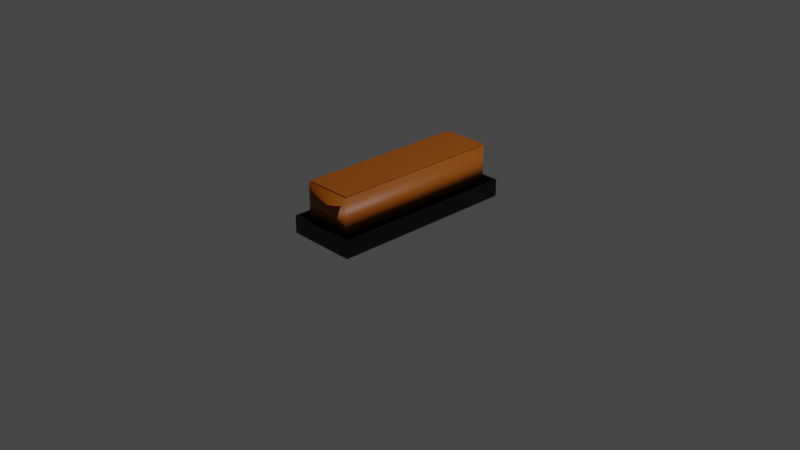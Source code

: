 # Source: BROWNIES._KUKUS.blend  (saved by Blender 2.92.15; exported with 4.5.12 LTS)
import bpy
from mathutils import Matrix  # noqa: F401  (used for matrix-valued properties, if any)

bpy.ops.wm.read_factory_settings(use_empty=True)
scene = bpy.context.scene
scene.name = 'Scene'

# ---- collections
col_collection = bpy.data.collections.new('Collection'); scene.collection.children.link(col_collection)

# ---- materials (node trees are filled in below, after node groups)
mat_material = bpy.data.materials.new('Material')
mat_material.alpha_threshold = 0.0
mat_material.use_transparent_shadow = False
mat_material.line_color = (0.0, 0.0, 0.0, 1.0)
mat_material_002 = bpy.data.materials.new('Material.002')
mat_material_002.use_transparent_shadow = False

# ---- material node trees
mat_material.use_nodes = True; mat_material.node_tree.nodes.clear()
_N = mat_material.node_tree.nodes; _L = mat_material.node_tree.links
n0 = _N.new('ShaderNodeOutputMaterial'); n0.name = 'Material Output'; n0.location = (300, 300)
n1 = _N.new('ShaderNodeBsdfPrincipled'); n1.name = 'Principled BSDF'; n1.location = (10, 300)
n1.distribution = 'GGX'
n1.subsurface_method = 'BURLEY'
n1.inputs[0].default_value = (0.0, 0.0, 0.0, 1.0)
n1.inputs[2].default_value = 0.4
n1.inputs[3].default_value = 1.45
n1.inputs[27].default_value = (0.0, 0.0, 0.0, 1.0)
n1.inputs[28].default_value = 1.0
_L.new(n1.outputs[0], n0.inputs[0])
n0.is_active_output = True
mat_material_002.use_nodes = True; mat_material_002.node_tree.nodes.clear()
_N = mat_material_002.node_tree.nodes; _L = mat_material_002.node_tree.links
n0 = _N.new('ShaderNodeBsdfPrincipled'); n0.name = 'Principled BSDF'; n0.location = (10, 300)
n0.distribution = 'GGX'
n0.subsurface_method = 'BURLEY'
n0.inputs[0].default_value = (0.3325, 0.08261, 0.0, 1.0)
n0.inputs[3].default_value = 1.45
n0.inputs[27].default_value = (0.0, 0.0, 0.0, 1.0)
n0.inputs[28].default_value = 1.0
n1 = _N.new('ShaderNodeOutputMaterial'); n1.name = 'Material Output'; n1.location = (300, 300)
_L.new(n0.outputs[0], n1.inputs[0])
n1.is_active_output = True

# ---- world
world_world = bpy.data.worlds.new('World'); scene.world = world_world
world_world.use_nodes = True; world_world.node_tree.nodes.clear()
_N = world_world.node_tree.nodes; _L = world_world.node_tree.links
n0 = _N.new('ShaderNodeOutputWorld'); n0.name = 'World Output'; n0.location = (300, 300)
n1 = _N.new('ShaderNodeBackground'); n1.name = 'Background'; n1.location = (10, 300)
n1.inputs[0].default_value = (0.05088, 0.05088, 0.05088, 1.0)
_L.new(n1.outputs[0], n0.inputs[0])
n0.is_active_output = True
world_world.color = (0.05088, 0.05088, 0.05088)
world_world.use_sun_shadow = False
world_world.sun_shadow_jitter_overblur = 0.0

# ---- cameras
cam_camera = bpy.data.cameras.new('Camera')
cam_camera.clip_end = 100.0
cam_camera.ortho_scale = 7.314

# ---- lights
light_light = bpy.data.lights.new('Light', 'POINT')
light_light.transmission_factor = 0.0
light_light.energy = 1000.0
light_light.shadow_soft_size = 0.1
light_light.shadow_maximum_resolution = 0.006
light_light.use_absolute_resolution = True

# ---- meshes
me_cube = bpy.data.meshes.new('Cube')
me_cube.from_pydata([(1.0, 1.0, 1.0), (1.0, 1.0, -1.0), (1.0, -1.0, 1.0), (1.0, -1.0, -1.0), (-1.0, 1.0, 1.0), (-1.0, 1.0, -1.0), (-1.0, -1.0, 1.0), (-1.0, -1.0, -1.0)], [], [(3, 2, 6, 7), (7, 6, 4, 5), (5, 1, 3, 7), (1, 0, 2, 3), (5, 4, 0, 1)])
_uv = me_cube.uv_layers.new(name='UVMap')
_uv.uv.foreach_set('vector', [0.375, 0.75, 0.625, 0.75, 0.625, 1.0, 0.375, 1.0, 0.375, 0.0, 0.625, 0.0, 0.625, 0.25, 0.375, 0.25, 0.125, 0.5, 0.375, 0.5, 0.375, 0.75, 0.125, 0.75, 0.375, 0.5, 0.625, 0.5, 0.625, 0.75, 0.375, 0.75, 0.375, 0.25, 0.625, 0.25, 0.625, 0.5, 0.375, 0.5])
me_cube.materials.append(mat_material)
me_cube.use_remesh_preserve_volume = False
me_cube.use_remesh_preserve_attributes = False
me_cube.use_mirror_vertex_groups = False
me_cube.update()
me_plane_005 = bpy.data.meshes.new('Plane.005')
me_plane_005.from_pydata([(-1.0, -1.0, 0.0), (1.0, -1.0, 0.0), (-1.0, 1.0, 0.0), (1.0, 1.0, 0.0)], [], [(0, 1, 3, 2)])
_uv = me_plane_005.uv_layers.new(name='UVMap')
_uv.uv.foreach_set('vector', [0.0, 0.0, 1.0, 0.0, 1.0, 1.0, 0.0, 1.0])
me_plane_005.use_remesh_fix_poles = True
me_plane_005.use_remesh_preserve_attributes = False
me_plane_005.use_mirror_vertex_groups = False
me_plane_005.update()
me_cube_010 = bpy.data.meshes.new('Cube.010')
me_cube_010.from_pydata([(-1.0, -1.0, -3.336), (-1.0, -1.0, 1.0), (-1.0, 1.0, -3.336), (-1.0, 1.0, 1.0), (1.0, -1.0, -3.336), (1.0, -1.0, 1.0), (1.0, 1.0, -3.336), (1.0, 1.0, 1.0)], [], [(0, 1, 3, 2), (2, 3, 7, 6), (6, 7, 5, 4), (4, 5, 1, 0), (2, 6, 4, 0), (7, 3, 1, 5)])
me_cube_010.polygons.foreach_set('use_smooth', [True] * 6)
_uv = me_cube_010.uv_layers.new(name='UVMap')
_uv.uv.foreach_set('vector', [0.375, 0.0, 0.625, 0.0, 0.625, 0.25, 0.375, 0.25, 0.375, 0.25, 0.625, 0.25, 0.625, 0.5, 0.375, 0.5, 0.375, 0.5, 0.625, 0.5, 0.625, 0.75, 0.375, 0.75, 0.375, 0.75, 0.625, 0.75, 0.625, 1.0, 0.375, 1.0, 0.125, 0.5, 0.375, 0.5, 0.375, 0.75, 0.125, 0.75, 0.625, 0.5, 0.875, 0.5, 0.875, 0.75, 0.625, 0.75])
me_cube_010.materials.append(mat_material_002)
me_cube_010.use_remesh_fix_poles = True
me_cube_010.use_remesh_preserve_attributes = False
me_cube_010.use_mirror_vertex_groups = False
me_cube_010.update()
me_cube_001 = bpy.data.meshes.new('Cube.001')
me_cube_001.from_pydata([(-0.9778, -0.9902, 1.081), (-0.9778, 1.01, 1.081), (1.022, -0.9902, 1.081), (1.022, 1.01, 1.081)], [], [(3, 1, 0, 2)])
me_cube_001.polygons.foreach_set('use_smooth', [True] * 1)
_uv = me_cube_001.uv_layers.new(name='UVMap')
_uv.uv.foreach_set('vector', [0.625, 0.5, 0.875, 0.5, 0.875, 0.75, 0.625, 0.75])
me_cube_001.materials.append(mat_material_002)
me_cube_001.use_remesh_fix_poles = True
me_cube_001.use_remesh_preserve_attributes = False
me_cube_001.use_mirror_vertex_groups = False
me_cube_001.update()

# ---- objects
ob_cube = bpy.data.objects.new('Cube', me_cube)
ob_light = bpy.data.objects.new('Light', light_light)
ob_camera = bpy.data.objects.new('Camera', cam_camera)
ob_plane_005 = bpy.data.objects.new('Plane.005', me_plane_005)
ob_cube_002 = bpy.data.objects.new('Cube.002', me_cube_010)
ob_cube_001 = bpy.data.objects.new('Cube.001', me_cube_001)

# ---- transforms, parenting, visibility, modifiers, constraints
ob_cube.location = (0.0, 0.002036, 0.1513)
ob_cube.scale = (0.3782, 1.025, 0.09443)
ob_cube.lock_rotations_4d = False
ob_cube.empty_display_type = 'ARROWS'
ob_cube.lineart.crease_threshold = 0.0
_m = ob_cube.modifiers.new('Solidify', 'SOLIDIFY')
_m.thickness = 0.04
ob_light.location = (4.076, 1.005, 5.904)
ob_light.rotation_euler = (0.6503, 0.05522, 1.866)
ob_light.lock_rotations_4d = False
ob_light.empty_display_type = 'ARROWS'
ob_light.color = (0.0, 0.0, 0.0, 0.0)
ob_light.lineart.crease_threshold = 0.0
ob_camera.location = (7.359, -6.926, 4.958)
ob_camera.rotation_euler = (1.109, 0.0, 0.8149)
ob_camera.lock_rotations_4d = False
ob_camera.empty_display_type = 'ARROWS'
ob_camera.color = (0.0, 0.0, 0.0, 0.0)
ob_camera.display_type = 'WIRE'
ob_camera.lineart.crease_threshold = 0.0
ob_plane_005.location = (-0.1896, 0.6096, 0.2968)
ob_plane_005.rotation_euler = (-0.07273, -0.03369, -0.591)
ob_plane_005.scale = (0.01681, 0.04995, 0.05596)
ob_plane_005.lineart.crease_threshold = 0.0
ob_cube_002.location = (0.002037, 0.002848, 0.5043)
ob_cube_002.scale = (0.2616, 0.9376, 0.1125)
ob_cube_002.lineart.crease_threshold = 0.0
ob_cube_001.location = (0.002037, 0.002848, 0.5043)
ob_cube_001.scale = (0.2616, 0.9376, 0.1125)
ob_cube_001.lineart.crease_threshold = 0.0

# ---- collection membership
col_collection.objects.link(ob_cube)
col_collection.objects.link(ob_light)
col_collection.objects.link(ob_camera)
col_collection.objects.link(ob_plane_005)
col_collection.objects.link(ob_cube_002)
col_collection.objects.link(ob_cube_001)

# ---- scene / render settings (as saved in the file)
scene.camera = ob_camera
scene.frame_start = 1; scene.frame_end = 250; scene.frame_set(1)
scene.render.engine = 'BLENDER_EEVEE_NEXT'
scene.cycles.use_denoising = False
scene.cycles.samples = 128
scene.cycles.sampling_pattern = 'TABULATED_SOBOL'
scene.cycles.use_adaptive_sampling = False
scene.cycles.use_light_tree = False
scene.view_settings.view_transform = 'Filmic'
bpy.context.view_layer.update()
